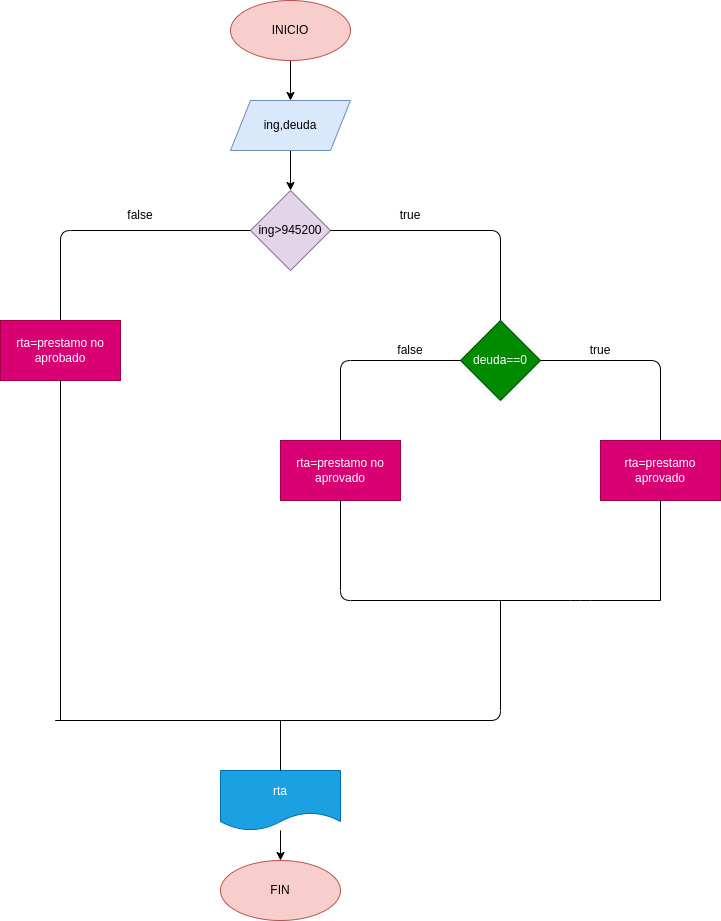

The diagram above was exported from draw.io. Its source (the exported page's mxGraphModel, read from the mxfile embedded in the PNG):
<mxGraphModel dx="482" dy="303" grid="1" gridSize="10" guides="1" tooltips="1" connect="1" arrows="1" fold="1" page="1" pageScale="1" pageWidth="827" pageHeight="1169" math="0" shadow="0">
  <root>
    <mxCell id="0" />
    <mxCell id="1" parent="0" />
    <mxCell id="3" style="edgeStyle=none;html=1;" edge="1" parent="1" source="2" target="4">
      <mxGeometry relative="1" as="geometry">
        <mxPoint x="390" y="100" as="targetPoint" />
      </mxGeometry>
    </mxCell>
    <mxCell id="2" value="INICIO" style="ellipse;whiteSpace=wrap;html=1;fillColor=#f8cecc;strokeColor=#b85450;" vertex="1" parent="1">
      <mxGeometry x="330" width="120" height="60" as="geometry" />
    </mxCell>
    <mxCell id="5" style="edgeStyle=none;html=1;" edge="1" parent="1" source="4" target="6">
      <mxGeometry relative="1" as="geometry">
        <mxPoint x="390" y="190" as="targetPoint" />
      </mxGeometry>
    </mxCell>
    <mxCell id="4" value="ing,deuda" style="shape=parallelogram;perimeter=parallelogramPerimeter;whiteSpace=wrap;html=1;fixedSize=1;fillColor=#dae8fc;strokeColor=#6c8ebf;" vertex="1" parent="1">
      <mxGeometry x="330" y="100" width="120" height="50" as="geometry" />
    </mxCell>
    <mxCell id="6" value="ing&amp;gt;945200" style="rhombus;whiteSpace=wrap;html=1;fillColor=#e1d5e7;strokeColor=#9673a6;" vertex="1" parent="1">
      <mxGeometry x="350" y="190" width="80" height="80" as="geometry" />
    </mxCell>
    <mxCell id="7" value="" style="endArrow=none;html=1;entryX=0;entryY=0.5;entryDx=0;entryDy=0;" edge="1" parent="1" target="6">
      <mxGeometry width="50" height="50" relative="1" as="geometry">
        <mxPoint x="160" y="320" as="sourcePoint" />
        <mxPoint x="290" y="240" as="targetPoint" />
        <Array as="points">
          <mxPoint x="160" y="320" />
          <mxPoint x="160" y="230" />
        </Array>
      </mxGeometry>
    </mxCell>
    <mxCell id="8" value="" style="endArrow=none;html=1;entryX=1;entryY=0.5;entryDx=0;entryDy=0;" edge="1" parent="1" target="6">
      <mxGeometry width="50" height="50" relative="1" as="geometry">
        <mxPoint x="600" y="320" as="sourcePoint" />
        <mxPoint x="420" y="290" as="targetPoint" />
        <Array as="points">
          <mxPoint x="600" y="320" />
          <mxPoint x="600" y="230" />
        </Array>
      </mxGeometry>
    </mxCell>
    <mxCell id="9" value="deuda==0" style="rhombus;whiteSpace=wrap;html=1;fillColor=#008a00;fontColor=#ffffff;strokeColor=#005700;" vertex="1" parent="1">
      <mxGeometry x="560" y="320" width="80" height="80" as="geometry" />
    </mxCell>
    <mxCell id="10" value="rta=prestamo no aprobado" style="rounded=0;whiteSpace=wrap;html=1;fillColor=#d80073;fontColor=#ffffff;strokeColor=#A50040;" vertex="1" parent="1">
      <mxGeometry x="100" y="320" width="120" height="60" as="geometry" />
    </mxCell>
    <mxCell id="11" value="" style="endArrow=none;html=1;entryX=0;entryY=0.5;entryDx=0;entryDy=0;" edge="1" parent="1" target="9">
      <mxGeometry width="50" height="50" relative="1" as="geometry">
        <mxPoint x="440" y="440" as="sourcePoint" />
        <mxPoint x="590" y="410" as="targetPoint" />
        <Array as="points">
          <mxPoint x="440" y="440" />
          <mxPoint x="440" y="360" />
        </Array>
      </mxGeometry>
    </mxCell>
    <mxCell id="12" value="" style="endArrow=none;html=1;entryX=1;entryY=0.5;entryDx=0;entryDy=0;" edge="1" parent="1" target="9">
      <mxGeometry width="50" height="50" relative="1" as="geometry">
        <mxPoint x="760" y="440" as="sourcePoint" />
        <mxPoint x="590" y="410" as="targetPoint" />
        <Array as="points">
          <mxPoint x="760" y="440" />
          <mxPoint x="760" y="360" />
        </Array>
      </mxGeometry>
    </mxCell>
    <mxCell id="13" value="rta=prestamo no aprovado" style="rounded=0;whiteSpace=wrap;html=1;fillColor=#d80073;fontColor=#ffffff;strokeColor=#A50040;" vertex="1" parent="1">
      <mxGeometry x="380" y="440" width="120" height="60" as="geometry" />
    </mxCell>
    <mxCell id="14" value="rta=prestamo aprovado" style="rounded=0;whiteSpace=wrap;html=1;fillColor=#d80073;fontColor=#ffffff;strokeColor=#A50040;" vertex="1" parent="1">
      <mxGeometry x="700" y="440" width="120" height="60" as="geometry" />
    </mxCell>
    <mxCell id="15" value="" style="endArrow=none;html=1;entryX=0.5;entryY=1;entryDx=0;entryDy=0;" edge="1" parent="1" target="13">
      <mxGeometry width="50" height="50" relative="1" as="geometry">
        <mxPoint x="760" y="600" as="sourcePoint" />
        <mxPoint x="640" y="550" as="targetPoint" />
        <Array as="points">
          <mxPoint x="680" y="600" />
          <mxPoint x="440" y="600" />
        </Array>
      </mxGeometry>
    </mxCell>
    <mxCell id="16" value="" style="endArrow=none;html=1;entryX=0.5;entryY=1;entryDx=0;entryDy=0;" edge="1" parent="1" target="14">
      <mxGeometry width="50" height="50" relative="1" as="geometry">
        <mxPoint x="760" y="600" as="sourcePoint" />
        <mxPoint x="640" y="550" as="targetPoint" />
      </mxGeometry>
    </mxCell>
    <mxCell id="17" value="" style="endArrow=none;html=1;" edge="1" parent="1">
      <mxGeometry width="50" height="50" relative="1" as="geometry">
        <mxPoint x="590" y="720" as="sourcePoint" />
        <mxPoint x="600" y="600" as="targetPoint" />
        <Array as="points">
          <mxPoint x="150" y="720" />
          <mxPoint x="600" y="720" />
        </Array>
      </mxGeometry>
    </mxCell>
    <mxCell id="18" value="" style="endArrow=none;html=1;entryX=0.5;entryY=1;entryDx=0;entryDy=0;" edge="1" parent="1" target="10">
      <mxGeometry width="50" height="50" relative="1" as="geometry">
        <mxPoint x="160" y="720" as="sourcePoint" />
        <mxPoint x="190" y="490" as="targetPoint" />
      </mxGeometry>
    </mxCell>
    <mxCell id="22" style="edgeStyle=none;html=1;" edge="1" parent="1" source="20">
      <mxGeometry relative="1" as="geometry">
        <mxPoint x="380" y="860" as="targetPoint" />
      </mxGeometry>
    </mxCell>
    <mxCell id="20" value="rta" style="shape=document;whiteSpace=wrap;html=1;boundedLbl=1;fillColor=#1ba1e2;fontColor=#ffffff;strokeColor=#006EAF;" vertex="1" parent="1">
      <mxGeometry x="320" y="770" width="120" height="60" as="geometry" />
    </mxCell>
    <mxCell id="21" value="" style="endArrow=none;html=1;" edge="1" parent="1">
      <mxGeometry width="50" height="50" relative="1" as="geometry">
        <mxPoint x="380" y="770" as="sourcePoint" />
        <mxPoint x="380" y="720" as="targetPoint" />
      </mxGeometry>
    </mxCell>
    <mxCell id="23" value="FIN" style="ellipse;whiteSpace=wrap;html=1;fillColor=#f8cecc;strokeColor=#b85450;" vertex="1" parent="1">
      <mxGeometry x="320" y="860" width="120" height="60" as="geometry" />
    </mxCell>
    <mxCell id="24" value="true" style="text;html=1;strokeColor=none;fillColor=none;align=center;verticalAlign=middle;whiteSpace=wrap;rounded=0;" vertex="1" parent="1">
      <mxGeometry x="480" y="200" width="60" height="30" as="geometry" />
    </mxCell>
    <mxCell id="25" value="false" style="text;html=1;strokeColor=none;fillColor=none;align=center;verticalAlign=middle;whiteSpace=wrap;rounded=0;" vertex="1" parent="1">
      <mxGeometry x="210" y="200" width="60" height="30" as="geometry" />
    </mxCell>
    <mxCell id="26" value="false" style="text;html=1;strokeColor=none;fillColor=none;align=center;verticalAlign=middle;whiteSpace=wrap;rounded=0;" vertex="1" parent="1">
      <mxGeometry x="480" y="335" width="60" height="30" as="geometry" />
    </mxCell>
    <mxCell id="27" value="true" style="text;html=1;strokeColor=none;fillColor=none;align=center;verticalAlign=middle;whiteSpace=wrap;rounded=0;" vertex="1" parent="1">
      <mxGeometry x="670" y="335" width="60" height="30" as="geometry" />
    </mxCell>
  </root>
</mxGraphModel>